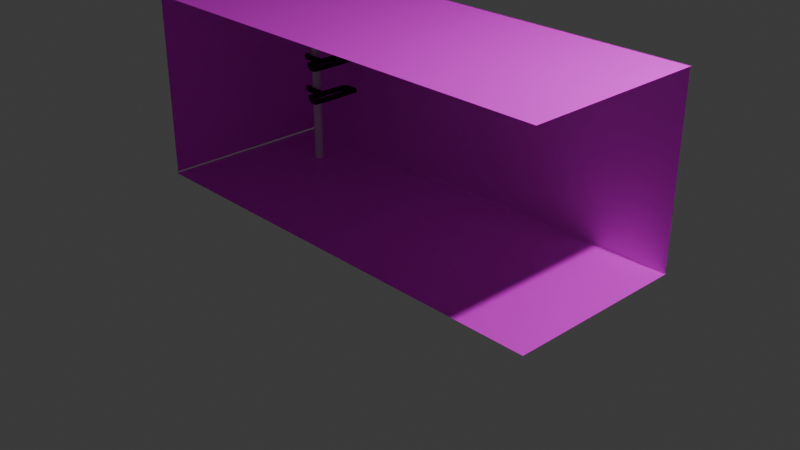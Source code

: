 # Source: Broom_Closet.blend  (saved by Blender 4.1.24; exported with 4.5.12 LTS)
import bpy
from mathutils import Matrix  # noqa: F401  (used for matrix-valued properties, if any)

bpy.ops.wm.read_factory_settings(use_empty=True)
scene = bpy.context.scene
scene.name = 'Scene'

# ---- collections
col_collection = bpy.data.collections.new('Collection'); scene.collection.children.link(col_collection)

# ---- images (referenced by path relative to the original .blend; pixels are not part of the script)
import os
ASSET_DIR = os.environ.get("B2B_ASSET_DIR", "")  # directory of the original .blend (textures are referenced by path, not embedded)
HERE = os.path.dirname(os.path.abspath(__file__))  # packed textures are extracted next to this script under _unpacked/

def load_image(name, relpath, width, height, colorspace="sRGB"):
    """Load a texture the original file referenced (path relative to the .blend, or extracted next to this script)."""
    p = next((c for c in (os.path.join(HERE, relpath), os.path.join(ASSET_DIR, relpath)) if relpath and os.path.exists(c)), "")
    if p:
        img = bpy.data.images.load(p, check_existing=True)
        img.name = name
    else:  # same state as the original file: an image datablock whose file is absent (Cycles renders it pink)
        img = bpy.data.images.new(name, width, height)
        img.source = "FILE"
        img.filepath = "//" + (relpath or name)
    img.colorspace_settings.name = colorspace
    return img
img_paintedbricks004_2k_jpg_ambientocclusion_jpg = load_image('PaintedBricks004_2K-JPG_AmbientOcclusion.jpg', 'PaintedBricks004_2K-JPG/PaintedBricks004_2K-JPG_AmbientOcclusion.jpg', 1024, 1024, 'sRGB')

# ---- materials (node trees are filled in below, after node groups)
mat_material_004 = bpy.data.materials.new('Material.004')
mat_material_004.use_transparent_shadow = False
mat_material_003 = bpy.data.materials.new('Material.003')
mat_material_003.use_transparent_shadow = False
mat_material_001 = bpy.data.materials.new('Material.001')
mat_material_001.use_transparent_shadow = False
mat_material_005 = bpy.data.materials.new('Material.005')
mat_material_005.use_transparent_shadow = False
mat_material_002 = bpy.data.materials.new('Material.002')
mat_material_002.use_transparent_shadow = False

# ---- material node trees
mat_material_004.use_nodes = True; mat_material_004.node_tree.nodes.clear()
_N = mat_material_004.node_tree.nodes; _L = mat_material_004.node_tree.links
n0 = _N.new('ShaderNodeBsdfPrincipled'); n0.name = 'Principled BSDF'; n0.location = (10, 300)
n1 = _N.new('ShaderNodeOutputMaterial'); n1.name = 'Material Output'; n1.location = (300, 300)
n2 = _N.new('ShaderNodeTexImage'); n2.name = 'Image Texture'; n2.location = (-280, 280)
n2.image = img_paintedbricks004_2k_jpg_ambientocclusion_jpg
_L.new(n0.outputs[0], n1.inputs[0])
_L.new(n2.outputs[0], n0.inputs[0])
n1.is_active_output = True
mat_material_003.use_nodes = True; mat_material_003.node_tree.nodes.clear()
_N = mat_material_003.node_tree.nodes; _L = mat_material_003.node_tree.links
n0 = _N.new('ShaderNodeBsdfPrincipled'); n0.name = 'Principled BSDF'; n0.location = (10, 300)
n1 = _N.new('ShaderNodeOutputMaterial'); n1.name = 'Material Output'; n1.location = (300, 300)
n2 = _N.new('ShaderNodeTexImage'); n2.name = 'Image Texture'; n2.location = (-280, 280)
n2.image = img_paintedbricks004_2k_jpg_ambientocclusion_jpg
_L.new(n0.outputs[0], n1.inputs[0])
_L.new(n2.outputs[0], n0.inputs[0])
n1.is_active_output = True
mat_material_001.use_nodes = True; mat_material_001.node_tree.nodes.clear()
_N = mat_material_001.node_tree.nodes; _L = mat_material_001.node_tree.links
n0 = _N.new('ShaderNodeBsdfPrincipled'); n0.name = 'Principled BSDF'; n0.location = (10, 300)
n1 = _N.new('ShaderNodeOutputMaterial'); n1.name = 'Material Output'; n1.location = (300, 300)
n2 = _N.new('ShaderNodeTexImage'); n2.name = 'Image Texture'; n2.location = (-280, 280)
n2.image = img_paintedbricks004_2k_jpg_ambientocclusion_jpg
_L.new(n0.outputs[0], n1.inputs[0])
_L.new(n2.outputs[0], n0.inputs[0])
n1.is_active_output = True
mat_material_005.use_nodes = True; mat_material_005.node_tree.nodes.clear()
_N = mat_material_005.node_tree.nodes; _L = mat_material_005.node_tree.links
n0 = _N.new('ShaderNodeBsdfPrincipled'); n0.name = 'Principled BSDF'; n0.location = (10, 300)
n0.inputs[0].default_value = (0.0, 0.0, 0.0, 1.0)
n1 = _N.new('ShaderNodeOutputMaterial'); n1.name = 'Material Output'; n1.location = (300, 300)
_L.new(n0.outputs[0], n1.inputs[0])
n1.is_active_output = True
mat_material_002.use_nodes = True; mat_material_002.node_tree.nodes.clear()
_N = mat_material_002.node_tree.nodes; _L = mat_material_002.node_tree.links
n0 = _N.new('ShaderNodeBsdfPrincipled'); n0.name = 'Principled BSDF'; n0.location = (10, 300)
n1 = _N.new('ShaderNodeOutputMaterial'); n1.name = 'Material Output'; n1.location = (300, 300)
n2 = _N.new('ShaderNodeTexImage'); n2.name = 'Image Texture'; n2.location = (-280, 280)
n2.image = img_paintedbricks004_2k_jpg_ambientocclusion_jpg
_L.new(n0.outputs[0], n1.inputs[0])
_L.new(n2.outputs[0], n0.inputs[0])
n1.is_active_output = True

# ---- world
world_world = bpy.data.worlds.new('World'); scene.world = world_world
world_world.use_nodes = True; world_world.node_tree.nodes.clear()
_N = world_world.node_tree.nodes; _L = world_world.node_tree.links
n0 = _N.new('ShaderNodeOutputWorld'); n0.name = 'World Output'; n0.location = (300, 300)
n1 = _N.new('ShaderNodeBackground'); n1.name = 'Background'; n1.location = (10, 300)
n1.inputs[0].default_value = (0.05088, 0.05088, 0.05088, 1.0)
_L.new(n1.outputs[0], n0.inputs[0])
n0.is_active_output = True
world_world.color = (0.05088, 0.05088, 0.05088)
world_world.use_sun_shadow = False
world_world.sun_shadow_jitter_overblur = 0.0

# ---- cameras
cam_camera = bpy.data.cameras.new('Camera')
cam_camera.clip_end = 100.0
cam_camera.ortho_scale = 7.314

# ---- lights
light_light = bpy.data.lights.new('Light', 'POINT')
light_light.transmission_factor = 0.0
light_light.energy = 1000.0
light_light.shadow_soft_size = 0.1
light_light.shadow_maximum_resolution = 0.006
light_light.use_absolute_resolution = True

# ---- meshes
me_plane = bpy.data.meshes.new('Plane')
me_plane.from_pydata([(-1.0, -1.0, 0.0), (1.0, -1.0, 0.0), (-1.0, 1.0, 0.0), (1.0, 1.0, 0.0)], [], [(0, 1, 3, 2)])
_uv = me_plane.uv_layers.new(name='UVMap')
_uv.uv.foreach_set('vector', [0.0, 0.0, 1.0, 0.0, 1.0, 1.0, 0.0, 1.0])
me_plane.materials.append(mat_material_004)
me_plane.update()
me_plane_001 = bpy.data.meshes.new('Plane.001')
me_plane_001.from_pydata([(-1.0, -1.0, 0.0), (1.0, -1.0, 0.0), (-1.0, 1.0, 0.0), (1.0, 1.0, 0.0)], [], [(0, 1, 3, 2)])
_uv = me_plane_001.uv_layers.new(name='UVMap')
_uv.uv.foreach_set('vector', [0.0, 0.0, 1.0, 0.0, 1.0, 1.0, 0.0, 1.0])
me_plane_001.materials.append(mat_material_003)
me_plane_001.update()
me_plane_002 = bpy.data.meshes.new('Plane.002')
me_plane_002.from_pydata([(-1.0, -1.0, 0.0), (1.0, -1.0, 0.0), (-1.0, 1.0, 0.0), (1.0, 1.0, 0.0), (-0.7488, 0.4042, -0.8241), (-0.7526, 0.3725, -0.8247), (-0.7425, 0.3504, -0.8251), (-0.725, 0.3409, -0.8253), (-0.6811, 0.3409, -0.8253), (-0.6522, 0.3409, -0.8253), (-0.6497, 0.1921, -0.8283), (-0.6021, 0.132, -0.8295), (-0.577, 0.132, -0.8295), (-0.5694, 0.2523, -0.8271), (-0.5669, 0.4485, -0.8232), (-0.5669, 0.594, -0.8203), (-0.5644, 0.6953, -0.8182), (-0.582, 0.7079, -0.818), (-0.6171, 0.6984, -0.8182), (-0.6309, 0.6826, -0.8185), (-0.6384, 0.6541, -0.8191), (-0.646, 0.556, -0.821), (-0.646, 0.4769, -0.8226), (-0.6472, 0.4295, -0.8236), (-0.6472, 0.3883, -0.8244), (-0.6648, 0.382, -0.8245), (-0.6798, 0.382, -0.8245), (-0.7037, 0.382, -0.8245), (-0.7212, 0.3788, -0.8246), (-0.7325, 0.382, -0.8245), (-0.7325, 0.4042, -0.8241), (-0.7476, 0.4231, -0.8237), (-0.7476, 0.42, -0.8238), (-0.6136, 0.6435, -0.8193), (-0.6249, 0.5952, -0.8203), (-0.6258, 0.5732, -0.8207), (-0.6258, 0.5402, -0.8214), (-0.6284, 0.4787, -0.8226), (-0.631, 0.4325, -0.8235), (-0.6284, 0.2238, -0.8277), (-0.604, 0.2062, -0.828), (-0.5901, 0.2062, -0.828), (-0.5866, 0.2875, -0.8264), (-0.5849, 0.3688, -0.8248), (-0.5849, 0.4633, -0.8229), (-0.5805, 0.5974, -0.8202), (-0.5797, 0.6589, -0.819), (-0.6084, 0.6457, -0.8192), (-0.7488, 0.4032, -0.7777), (-0.7526, 0.3716, -0.7783), (-0.7425, 0.3494, -0.7788), (-0.725, 0.3399, -0.779), (-0.6811, 0.3399, -0.779), (-0.6522, 0.3399, -0.779), (-0.6497, 0.1912, -0.782), (-0.6021, 0.1311, -0.7832), (-0.577, 0.1311, -0.7832), (-0.5694, 0.2513, -0.7808), (-0.5669, 0.4475, -0.7768), (-0.5669, 0.5931, -0.7739), (-0.5644, 0.6944, -0.7719), (-0.582, 0.707, -0.7716), (-0.6171, 0.6975, -0.7718), (-0.6309, 0.6817, -0.7721), (-0.6384, 0.6532, -0.7727), (-0.646, 0.5551, -0.7747), (-0.646, 0.476, -0.7763), (-0.6472, 0.4285, -0.7772), (-0.6472, 0.3874, -0.778), (-0.6648, 0.3811, -0.7782), (-0.6798, 0.3811, -0.7782), (-0.7037, 0.3811, -0.7782), (-0.7212, 0.3779, -0.7782), (-0.7325, 0.3811, -0.7782), (-0.7325, 0.4032, -0.7777), (-0.7476, 0.4222, -0.7773), (-0.7476, 0.419, -0.7774), (-0.6136, 0.6426, -0.7729), (-0.6249, 0.5942, -0.7739), (-0.6258, 0.5723, -0.7743), (-0.6258, 0.5393, -0.775), (-0.6284, 0.4778, -0.7762), (-0.631, 0.4316, -0.7771), (-0.6284, 0.2229, -0.7813), (-0.604, 0.2053, -0.7817), (-0.5901, 0.2053, -0.7817), (-0.5866, 0.2866, -0.78), (-0.5849, 0.3679, -0.7784), (-0.5849, 0.4624, -0.7765), (-0.5805, 0.5964, -0.7738), (-0.5797, 0.658, -0.7726), (-0.6084, 0.6448, -0.7729), (-0.7488, 0.4042, -1.193), (-0.7526, 0.3725, -1.194), (-0.7425, 0.3504, -1.194), (-0.725, 0.3409, -1.194), (-0.6811, 0.3409, -1.194), (-0.6522, 0.3409, -1.194), (-0.6497, 0.1921, -1.197), (-0.6021, 0.132, -1.198), (-0.577, 0.132, -1.198), (-0.5694, 0.2523, -1.196), (-0.5669, 0.4485, -1.192), (-0.5669, 0.594, -1.189), (-0.5644, 0.6953, -1.187), (-0.582, 0.7079, -1.187), (-0.6171, 0.6984, -1.187), (-0.6309, 0.6826, -1.187), (-0.6384, 0.6541, -1.188), (-0.646, 0.556, -1.19), (-0.646, 0.4769, -1.191), (-0.6472, 0.4295, -1.192), (-0.6472, 0.3883, -1.193), (-0.6648, 0.382, -1.193), (-0.6798, 0.382, -1.193), (-0.7037, 0.382, -1.193), (-0.7212, 0.3788, -1.193), (-0.7325, 0.382, -1.193), (-0.7325, 0.4042, -1.193), (-0.7476, 0.4231, -1.193), (-0.7476, 0.42, -1.193), (-0.6136, 0.6435, -1.188), (-0.6249, 0.5952, -1.189), (-0.6258, 0.5732, -1.19), (-0.6258, 0.5402, -1.19), (-0.6284, 0.4787, -1.191), (-0.631, 0.4325, -1.192), (-0.6284, 0.2238, -1.197), (-0.604, 0.2062, -1.197), (-0.5901, 0.2062, -1.197), (-0.5866, 0.2875, -1.195), (-0.5849, 0.3688, -1.194), (-0.5849, 0.4633, -1.192), (-0.5805, 0.5974, -1.189), (-0.5797, 0.6589, -1.188), (-0.6084, 0.6457, -1.188), (-0.7488, 0.4032, -1.147), (-0.7526, 0.3716, -1.147), (-0.7425, 0.3494, -1.148), (-0.725, 0.3399, -1.148), (-0.6811, 0.3399, -1.148), (-0.6522, 0.3399, -1.148), (-0.6497, 0.1912, -1.151), (-0.6021, 0.1311, -1.152), (-0.577, 0.1311, -1.152), (-0.5694, 0.2513, -1.15), (-0.5669, 0.4475, -1.146), (-0.5669, 0.5931, -1.143), (-0.5644, 0.6944, -1.141), (-0.582, 0.707, -1.141), (-0.6171, 0.6975, -1.141), (-0.6309, 0.6817, -1.141), (-0.6384, 0.6532, -1.142), (-0.646, 0.5551, -1.144), (-0.646, 0.476, -1.145), (-0.6472, 0.4285, -1.146), (-0.6472, 0.3874, -1.147), (-0.6648, 0.3811, -1.147), (-0.6798, 0.3811, -1.147), (-0.7037, 0.3811, -1.147), (-0.7212, 0.3779, -1.147), (-0.7325, 0.3811, -1.147), (-0.7325, 0.4032, -1.147), (-0.7476, 0.4222, -1.146), (-0.7476, 0.419, -1.146), (-0.6136, 0.6426, -1.142), (-0.6249, 0.5942, -1.143), (-0.6258, 0.5723, -1.143), (-0.6258, 0.5393, -1.144), (-0.6284, 0.4778, -1.145), (-0.631, 0.4316, -1.146), (-0.6284, 0.2229, -1.15), (-0.604, 0.2053, -1.151), (-0.5901, 0.2053, -1.151), (-0.5866, 0.2866, -1.149), (-0.5849, 0.3679, -1.147), (-0.5849, 0.4624, -1.145), (-0.5805, 0.5964, -1.143), (-0.5797, 0.658, -1.141), (-0.6084, 0.6448, -1.142), (-0.7488, 0.4042, -0.4242), (-0.7526, 0.3725, -0.4248), (-0.7425, 0.3504, -0.4252), (-0.725, 0.3409, -0.4254), (-0.6811, 0.3409, -0.4254), (-0.6522, 0.3409, -0.4254), (-0.6497, 0.1921, -0.4284), (-0.6021, 0.132, -0.4296), (-0.577, 0.132, -0.4296), (-0.5694, 0.2523, -0.4272), (-0.5669, 0.4485, -0.4233), (-0.5669, 0.594, -0.4204), (-0.5644, 0.6953, -0.4183), (-0.582, 0.7079, -0.4181), (-0.6171, 0.6984, -0.4183), (-0.6309, 0.6826, -0.4186), (-0.6384, 0.6541, -0.4192), (-0.646, 0.556, -0.4211), (-0.646, 0.4769, -0.4227), (-0.6472, 0.4295, -0.4237), (-0.6472, 0.3883, -0.4245), (-0.6648, 0.382, -0.4246), (-0.6798, 0.382, -0.4246), (-0.7037, 0.382, -0.4246), (-0.7212, 0.3788, -0.4247), (-0.7325, 0.382, -0.4246), (-0.7325, 0.4042, -0.4242), (-0.7476, 0.4231, -0.4238), (-0.7476, 0.42, -0.4238), (-0.6136, 0.6435, -0.4194), (-0.6249, 0.5952, -0.4203), (-0.6258, 0.5732, -0.4208), (-0.6258, 0.5402, -0.4214), (-0.6284, 0.4787, -0.4227), (-0.631, 0.4325, -0.4236), (-0.6284, 0.2238, -0.4278), (-0.604, 0.2062, -0.4281), (-0.5901, 0.2062, -0.4281), (-0.5866, 0.2875, -0.4265), (-0.5849, 0.3688, -0.4249), (-0.5849, 0.4633, -0.423), (-0.5805, 0.5974, -0.4203), (-0.5797, 0.6589, -0.4191), (-0.6084, 0.6457, -0.4193), (-0.7488, 0.4032, -0.3778), (-0.7526, 0.3716, -0.3784), (-0.7425, 0.3494, -0.3789), (-0.725, 0.3399, -0.3791), (-0.6811, 0.3399, -0.3791), (-0.6522, 0.3399, -0.3791), (-0.6497, 0.1912, -0.382), (-0.6021, 0.1311, -0.3832), (-0.577, 0.1311, -0.3832), (-0.5694, 0.2513, -0.3808), (-0.5669, 0.4475, -0.3769), (-0.5669, 0.5931, -0.374), (-0.5644, 0.6944, -0.372), (-0.582, 0.707, -0.3717), (-0.6171, 0.6975, -0.3719), (-0.6309, 0.6817, -0.3722), (-0.6384, 0.6532, -0.3728), (-0.646, 0.5551, -0.3748), (-0.646, 0.476, -0.3763), (-0.6472, 0.4285, -0.3773), (-0.6472, 0.3874, -0.3781), (-0.6648, 0.3811, -0.3782), (-0.6798, 0.3811, -0.3782), (-0.7037, 0.3811, -0.3782), (-0.7212, 0.3779, -0.3783), (-0.7325, 0.3811, -0.3782), (-0.7325, 0.4032, -0.3778), (-0.7476, 0.4222, -0.3774), (-0.7476, 0.419, -0.3775), (-0.6136, 0.6426, -0.373), (-0.6249, 0.5942, -0.374), (-0.6258, 0.5723, -0.3744), (-0.6258, 0.5393, -0.3751), (-0.6284, 0.4778, -0.3763), (-0.631, 0.4316, -0.3772), (-0.6284, 0.2229, -0.3814), (-0.604, 0.2053, -0.3818), (-0.5901, 0.2053, -0.3818), (-0.5866, 0.2866, -0.3801), (-0.5849, 0.3679, -0.3785), (-0.5849, 0.4624, -0.3766), (-0.5805, 0.5964, -0.3739), (-0.5797, 0.658, -0.3727), (-0.6084, 0.6448, -0.373)], [], [(0, 1, 3, 2), (32, 31, 4), (22, 37, 36, 35, 21), (29, 30, 31, 32, 4, 5, 6), (6, 7, 27, 28, 29), (27, 7, 8, 9, 24, 25, 26), (22, 23, 24, 9, 39, 38, 37), (10, 11, 40, 39, 9), (43, 42, 41, 40, 11, 12, 13), (13, 42, 43, 44, 14), (15, 14, 44, 45, 46, 17, 16), (17, 46, 47, 33, 34, 35, 21, 20, 19, 18), (76, 48, 75), (66, 65, 79, 80, 81), (73, 50, 49, 48, 76, 75, 74), (50, 73, 72, 71, 51), (71, 70, 69, 68, 53, 52, 51), (66, 81, 82, 83, 53, 68, 67), (54, 53, 83, 84, 55), (87, 57, 56, 55, 84, 85, 86), (57, 58, 88, 87, 86), (59, 60, 61, 90, 89, 88, 58), (61, 62, 63, 64, 65, 79, 78, 77, 91, 90), (31, 30, 74, 75), (42, 13, 57, 86), (17, 18, 62, 61), (44, 43, 87, 88), (5, 4, 48, 49), (18, 19, 63, 62), (45, 44, 88, 89), (6, 5, 49, 50), (19, 20, 64, 63), (46, 45, 89, 90), (7, 6, 50, 51), (4, 31, 75, 48), (20, 21, 65, 64), (47, 46, 90, 91), (8, 7, 51, 52), (34, 33, 77, 78), (22, 21, 65, 66), (33, 47, 91, 77), (9, 8, 52, 53), (35, 34, 78, 79), (23, 22, 66, 67), (10, 9, 53, 54), (35, 36, 80, 79), (24, 23, 67, 68), (11, 10, 54, 55), (36, 37, 81, 80), (25, 24, 68, 69), (12, 11, 55, 56), (37, 38, 82, 81), (26, 25, 69, 70), (13, 12, 56, 57), (38, 39, 83, 82), (27, 26, 70, 71), (13, 14, 58, 57), (39, 40, 84, 83), (28, 27, 71, 72), (14, 15, 59, 58), (40, 41, 85, 84), (29, 28, 72, 73), (15, 16, 60, 59), (41, 42, 86, 85), (30, 29, 73, 74), (43, 13, 57, 87), (16, 17, 61, 60), (120, 119, 92), (110, 125, 124, 123, 109), (117, 118, 119, 120, 92, 93, 94), (94, 95, 115, 116, 117), (115, 95, 96, 97, 112, 113, 114), (110, 111, 112, 97, 127, 126, 125), (98, 99, 128, 127, 97), (131, 130, 129, 128, 99, 100, 101), (101, 130, 131, 132, 102), (103, 102, 132, 133, 134, 105, 104), (105, 134, 135, 121, 122, 123, 109, 108, 107, 106), (164, 136, 163), (154, 153, 167, 168, 169), (161, 138, 137, 136, 164, 163, 162), (138, 161, 160, 159, 139), (159, 158, 157, 156, 141, 140, 139), (154, 169, 170, 171, 141, 156, 155), (142, 141, 171, 172, 143), (175, 145, 144, 143, 172, 173, 174), (145, 146, 176, 175, 174), (147, 148, 149, 178, 177, 176, 146), (149, 150, 151, 152, 153, 167, 166, 165, 179, 178), (119, 118, 162, 163), (130, 101, 145, 174), (105, 106, 150, 149), (132, 131, 175, 176), (93, 92, 136, 137), (106, 107, 151, 150), (133, 132, 176, 177), (94, 93, 137, 138), (107, 108, 152, 151), (134, 133, 177, 178), (95, 94, 138, 139), (92, 119, 163, 136), (108, 109, 153, 152), (135, 134, 178, 179), (96, 95, 139, 140), (122, 121, 165, 166), (110, 109, 153, 154), (121, 135, 179, 165), (97, 96, 140, 141), (123, 122, 166, 167), (111, 110, 154, 155), (98, 97, 141, 142), (123, 124, 168, 167), (112, 111, 155, 156), (99, 98, 142, 143), (124, 125, 169, 168), (113, 112, 156, 157), (100, 99, 143, 144), (125, 126, 170, 169), (114, 113, 157, 158), (101, 100, 144, 145), (126, 127, 171, 170), (115, 114, 158, 159), (101, 102, 146, 145), (127, 128, 172, 171), (116, 115, 159, 160), (102, 103, 147, 146), (128, 129, 173, 172), (117, 116, 160, 161), (103, 104, 148, 147), (129, 130, 174, 173), (118, 117, 161, 162), (131, 101, 145, 175), (104, 105, 149, 148), (208, 207, 180), (198, 213, 212, 211, 197), (205, 206, 207, 208, 180, 181, 182), (182, 183, 203, 204, 205), (203, 183, 184, 185, 200, 201, 202), (198, 199, 200, 185, 215, 214, 213), (186, 187, 216, 215, 185), (219, 218, 217, 216, 187, 188, 189), (189, 218, 219, 220, 190), (191, 190, 220, 221, 222, 193, 192), (193, 222, 223, 209, 210, 211, 197, 196, 195, 194), (252, 224, 251), (242, 241, 255, 256, 257), (249, 226, 225, 224, 252, 251, 250), (226, 249, 248, 247, 227), (247, 246, 245, 244, 229, 228, 227), (242, 257, 258, 259, 229, 244, 243), (230, 229, 259, 260, 231), (263, 233, 232, 231, 260, 261, 262), (233, 234, 264, 263, 262), (235, 236, 237, 266, 265, 264, 234), (237, 238, 239, 240, 241, 255, 254, 253, 267, 266), (207, 206, 250, 251), (218, 189, 233, 262), (193, 194, 238, 237), (220, 219, 263, 264), (181, 180, 224, 225), (194, 195, 239, 238), (221, 220, 264, 265), (182, 181, 225, 226), (195, 196, 240, 239), (222, 221, 265, 266), (183, 182, 226, 227), (180, 207, 251, 224), (196, 197, 241, 240), (223, 222, 266, 267), (184, 183, 227, 228), (210, 209, 253, 254), (198, 197, 241, 242), (209, 223, 267, 253), (185, 184, 228, 229), (211, 210, 254, 255), (199, 198, 242, 243), (186, 185, 229, 230), (211, 212, 256, 255), (200, 199, 243, 244), (187, 186, 230, 231), (212, 213, 257, 256), (201, 200, 244, 245), (188, 187, 231, 232), (213, 214, 258, 257), (202, 201, 245, 246), (189, 188, 232, 233), (214, 215, 259, 258), (203, 202, 246, 247), (189, 190, 234, 233), (215, 216, 260, 259), (204, 203, 247, 248), (190, 191, 235, 234), (216, 217, 261, 260), (205, 204, 248, 249), (191, 192, 236, 235), (217, 218, 262, 261), (206, 205, 249, 250), (219, 189, 233, 263), (192, 193, 237, 236)])
me_plane_002.polygons.foreach_set('material_index', [0, 1, 1, 1, 1, 1, 1, 1, 1, 1, 1, 1, 1, 1, 1, 1, 1, 1, 1, 1, 1, 1, 1, 1, 1, 1, 1, 1, 1, 1, 1, 1, 1, 1, 1, 1, 1, 1, 1, 1, 1, 1, 1, 1, 1, 1, 1, 1, 1, 1, 1, 1, 1, 1, 1, 1, 1, 1, 1, 1, 1, 1, 1, 1, 1, 1, 1, 1, 1, 1, 1, 1, 1, 1, 1, 1, 1, 1, 1, 1, 1, 1, 1, 1, 1, 1, 1, 1, 1, 1, 1, 1, 1, 1, 1, 1, 1, 1, 1, 1, 1, 1, 1, 1, 1, 1, 1, 1, 1, 1, 1, 1, 1, 1, 1, 1, 1, 1, 1, 1, 1, 1, 1, 1, 1, 1, 1, 1, 1, 1, 1, 1, 1, 1, 1, 1, 1, 1, 1, 1, 1, 1, 1, 1, 1, 1, 1, 1, 1, 1, 1, 1, 1, 1, 1, 1, 1, 1, 1, 1, 1, 1, 1, 1, 1, 1, 1, 1, 1, 1, 1, 1, 1, 1, 1, 1, 1, 1, 1, 1, 1, 1, 1, 1, 1, 1, 1, 1, 1, 1, 1, 1, 1, 1, 1, 1, 1, 1, 1])
_uv = me_plane_002.uv_layers.new(name='UVMap')
_uv.uv.foreach_set('vector', [0.0, 0.0, 1.0, 0.0, 1.0, 1.0, 0.0, 1.0, 0.0, 0.0, 0.0, 0.0, 0.0, 0.0, 0.0, 0.0, 0.0, 0.0, 0.0, 0.0, 0.0, 0.0, 0.0, 0.0, 0.0, 0.0, 0.0, 0.0, 0.0, 0.0, 0.0, 0.0, 0.0, 0.0, 0.0, 0.0, 0.0, 0.0, 0.0, 0.0, 0.0, 0.0, 0.0, 0.0, 0.0, 0.0, 0.0, 0.0, 0.0, 0.0, 0.0, 0.0, 0.0, 0.0, 0.0, 0.0, 0.0, 0.0, 0.0, 0.0, 0.0, 0.0, 0.0, 0.0, 0.0, 0.0, 0.0, 0.0, 0.0, 0.0, 0.0, 0.0, 0.0, 0.0, 0.0, 0.0, 0.0, 0.0, 0.0, 0.0, 0.0, 0.0, 0.0, 0.0, 0.0, 0.0, 0.0, 0.0, 0.0, 0.0, 0.0, 0.0, 0.0, 0.0, 0.0, 0.0, 0.0, 0.0, 0.0, 0.0, 0.0, 0.0, 0.0, 0.0, 0.0, 0.0, 0.0, 0.0, 0.0, 0.0, 0.0, 0.0, 0.0, 0.0, 0.0, 0.0, 0.0, 0.0, 0.0, 0.0, 0.0, 0.0, 0.0, 0.0, 0.0, 0.0, 0.0, 0.0, 0.0, 0.0, 0.0, 0.0, 0.0, 0.0, 0.0, 0.0, 0.0, 0.0, 0.0, 0.0, 0.0, 0.0, 0.0, 0.0, 0.0, 0.0, 0.0, 0.0, 0.0, 0.0, 0.0, 0.0, 0.0, 0.0, 0.0, 0.0, 0.0, 0.0, 0.0, 0.0, 0.0, 0.0, 0.0, 0.0, 0.0, 0.0, 0.0, 0.0, 0.0, 0.0, 0.0, 0.0, 0.0, 0.0, 0.0, 0.0, 0.0, 0.0, 0.0, 0.0, 0.0, 0.0, 0.0, 0.0, 0.0, 0.0, 0.0, 0.0, 0.0, 0.0, 0.0, 0.0, 0.0, 0.0, 0.0, 0.0, 0.0, 0.0, 0.0, 0.0, 0.0, 0.0, 0.0, 0.0, 0.0, 0.0, 0.0, 0.0, 0.0, 0.0, 0.0, 0.0, 0.0, 0.0, 0.0, 0.0, 0.0, 0.0, 0.0, 0.0, 0.0, 0.0, 0.0, 0.0, 0.0, 0.0, 0.0, 0.0, 0.0, 0.0, 0.0, 0.0, 0.0, 0.0, 0.0, 0.0, 0.0, 0.0, 0.0, 0.0, 0.0, 0.0, 0.0, 0.0, 0.0, 0.0, 0.0, 0.0, 0.0, 0.0, 0.0, 0.0, 0.0, 0.0, 0.0, 0.0, 0.0, 0.0, 0.0, 0.0, 0.0, 0.0, 0.0, 0.0, 0.0, 0.0, 0.0, 0.0, 0.0, 0.0, 0.0, 0.0, 0.0, 0.0, 0.0, 0.0, 0.0, 0.0, 0.0, 0.0, 0.0, 0.0, 0.0, 0.0, 0.0, 0.0, 0.0, 0.0, 0.0, 0.0, 0.0, 0.0, 0.0, 0.0, 0.0, 0.0, 0.0, 0.0, 0.0, 0.0, 0.0, 0.0, 0.0, 0.0, 0.0, 0.0, 0.0, 0.0, 0.0, 0.0, 0.0, 0.0, 0.0, 0.0, 0.0, 0.0, 0.0, 0.0, 0.0, 0.0, 0.0, 0.0, 0.0, 0.0, 0.0, 0.0, 0.0, 0.0, 0.0, 0.0, 0.0, 0.0, 0.0, 0.0, 0.0, 0.0, 0.0, 0.0, 0.0, 0.0, 0.0, 0.0, 0.0, 0.0, 0.0, 0.0, 0.0, 0.0, 0.0, 0.0, 0.0, 0.0, 0.0, 0.0, 0.0, 0.0, 0.0, 0.0, 0.0, 0.0, 0.0, 0.0, 0.0, 0.0, 0.0, 0.0, 0.0, 0.0, 0.0, 0.0, 0.0, 0.0, 0.0, 0.0, 0.0, 0.0, 0.0, 0.0, 0.0, 0.0, 0.0, 0.0, 0.0, 0.0, 0.0, 0.0, 0.0, 0.0, 0.0, 0.0, 0.0, 0.0, 0.0, 0.0, 0.0, 0.0, 0.0, 0.0, 0.0, 0.0, 0.0, 0.0, 0.0, 0.0, 0.0, 0.0, 0.0, 0.0, 0.0, 0.0, 0.0, 0.0, 0.0, 0.0, 0.0, 0.0, 0.0, 0.0, 0.0, 0.0, 0.0, 0.0, 0.0, 0.0, 0.0, 0.0, 0.0, 0.0, 0.0, 0.0, 0.0, 0.0, 0.0, 0.0, 0.0, 0.0, 0.0, 0.0, 0.0, 0.0, 0.0, 0.0, 0.0, 0.0, 0.0, 0.0, 0.0, 0.0, 0.0, 0.0, 0.0, 0.0, 0.0, 0.0, 0.0, 0.0, 0.0, 0.0, 0.0, 0.0, 0.0, 0.0, 0.0, 0.0, 0.0, 0.0, 0.0, 0.0, 0.0, 0.0, 0.0, 0.0, 0.0, 0.0, 0.0, 0.0, 0.0, 0.0, 0.0, 0.0, 0.0, 0.0, 0.0, 0.0, 0.0, 0.0, 0.0, 0.0, 0.0, 0.0, 0.0, 0.0, 0.0, 0.0, 0.0, 0.0, 0.0, 0.0, 0.0, 0.0, 0.0, 0.0, 0.0, 0.0, 0.0, 0.0, 0.0, 0.0, 0.0, 0.0, 0.0, 0.0, 0.0, 0.0, 0.0, 0.0, 0.0, 0.0, 0.0, 0.0, 0.0, 0.0, 0.0, 0.0, 0.0, 0.0, 0.0, 0.0, 0.0, 0.0, 0.0, 0.0, 0.0, 0.0, 0.0, 0.0, 0.0, 0.0, 0.0, 0.0, 0.0, 0.0, 0.0, 0.0, 0.0, 0.0, 0.0, 0.0, 0.0, 0.0, 0.0, 0.0, 0.0, 0.0, 0.0, 0.0, 0.0, 0.0, 0.0, 0.0, 0.0, 0.0, 0.0, 0.0, 0.0, 0.0, 0.0, 0.0, 0.0, 0.0, 0.0, 0.0, 0.0, 0.0, 0.0, 0.0, 0.0, 0.0, 0.0, 0.0, 0.0, 0.0, 0.0, 0.0, 0.0, 0.0, 0.0, 0.0, 0.0, 0.0, 0.0, 0.0, 0.0, 0.0, 0.0, 0.0, 0.0, 0.0, 0.0, 0.0, 0.0, 0.0, 0.0, 0.0, 0.0, 0.0, 0.0, 0.0, 0.0, 0.0, 0.0, 0.0, 0.0, 0.0, 0.0, 0.0, 0.0, 0.0, 0.0, 0.0, 0.0, 0.0, 0.0, 0.0, 0.0, 0.0, 0.0, 0.0, 0.0, 0.0, 0.0, 0.0, 0.0, 0.0, 0.0, 0.0, 0.0, 0.0, 0.0, 0.0, 0.0, 0.0, 0.0, 0.0, 0.0, 0.0, 0.0, 0.0, 0.0, 0.0, 0.0, 0.0, 0.0, 0.0, 0.0, 0.0, 0.0, 0.0, 0.0, 0.0, 0.0, 0.0, 0.0, 0.0, 0.0, 0.0, 0.0, 0.0, 0.0, 0.0, 0.0, 0.0, 0.0, 0.0, 0.0, 0.0, 0.0, 0.0, 0.0, 0.0, 0.0, 0.0, 0.0, 0.0, 0.0, 0.0, 0.0, 0.0, 0.0, 0.0, 0.0, 0.0, 0.0, 0.0, 0.0, 0.0, 0.0, 0.0, 0.0, 0.0, 0.0, 0.0, 0.0, 0.0, 0.0, 0.0, 0.0, 0.0, 0.0, 0.0, 0.0, 0.0, 0.0, 0.0, 0.0, 0.0, 0.0, 0.0, 0.0, 0.0, 0.0, 0.0, 0.0, 0.0, 0.0, 0.0, 0.0, 0.0, 0.0, 0.0, 0.0, 0.0, 0.0, 0.0, 0.0, 0.0, 0.0, 0.0, 0.0, 0.0, 0.0, 0.0, 0.0, 0.0, 0.0, 0.0, 0.0, 0.0, 0.0, 0.0, 0.0, 0.0, 0.0, 0.0, 0.0, 0.0, 0.0, 0.0, 0.0, 0.0, 0.0, 0.0, 0.0, 0.0, 0.0, 0.0, 0.0, 0.0, 0.0, 0.0, 0.0, 0.0, 0.0, 0.0, 0.0, 0.0, 0.0, 0.0, 0.0, 0.0, 0.0, 0.0, 0.0, 0.0, 0.0, 0.0, 0.0, 0.0, 0.0, 0.0, 0.0, 0.0, 0.0, 0.0, 0.0, 0.0, 0.0, 0.0, 0.0, 0.0, 0.0, 0.0, 0.0, 0.0, 0.0, 0.0, 0.0, 0.0, 0.0, 0.0, 0.0, 0.0, 0.0, 0.0, 0.0, 0.0, 0.0, 0.0, 0.0, 0.0, 0.0, 0.0, 0.0, 0.0, 0.0, 0.0, 0.0, 0.0, 0.0, 0.0, 0.0, 0.0, 0.0, 0.0, 0.0, 0.0, 0.0, 0.0, 0.0, 0.0, 0.0, 0.0, 0.0, 0.0, 0.0, 0.0, 0.0, 0.0, 0.0, 0.0, 0.0, 0.0, 0.0, 0.0, 0.0, 0.0, 0.0, 0.0, 0.0, 0.0, 0.0, 0.0, 0.0, 0.0, 0.0, 0.0, 0.0, 0.0, 0.0, 0.0, 0.0, 0.0, 0.0, 0.0, 0.0, 0.0, 0.0, 0.0, 0.0, 0.0, 0.0, 0.0, 0.0, 0.0, 0.0, 0.0, 0.0, 0.0, 0.0, 0.0, 0.0, 0.0, 0.0, 0.0, 0.0, 0.0, 0.0, 0.0, 0.0, 0.0, 0.0, 0.0, 0.0, 0.0, 0.0, 0.0, 0.0, 0.0, 0.0, 0.0, 0.0, 0.0, 0.0, 0.0, 0.0, 0.0, 0.0, 0.0, 0.0, 0.0, 0.0, 0.0, 0.0, 0.0, 0.0, 0.0, 0.0, 0.0, 0.0, 0.0, 0.0, 0.0, 0.0, 0.0, 0.0, 0.0, 0.0, 0.0, 0.0, 0.0, 0.0, 0.0, 0.0, 0.0, 0.0, 0.0, 0.0, 0.0, 0.0, 0.0, 0.0, 0.0, 0.0, 0.0, 0.0, 0.0, 0.0, 0.0, 0.0, 0.0, 0.0, 0.0, 0.0, 0.0, 0.0, 0.0, 0.0, 0.0, 0.0, 0.0, 0.0, 0.0, 0.0, 0.0, 0.0, 0.0, 0.0, 0.0, 0.0, 0.0, 0.0, 0.0, 0.0, 0.0, 0.0, 0.0, 0.0, 0.0, 0.0, 0.0, 0.0, 0.0, 0.0, 0.0, 0.0, 0.0, 0.0, 0.0, 0.0, 0.0, 0.0, 0.0, 0.0, 0.0, 0.0, 0.0, 0.0, 0.0, 0.0, 0.0, 0.0, 0.0, 0.0, 0.0, 0.0, 0.0, 0.0, 0.0, 0.0, 0.0, 0.0, 0.0, 0.0, 0.0, 0.0, 0.0, 0.0, 0.0, 0.0, 0.0, 0.0, 0.0, 0.0, 0.0, 0.0, 0.0, 0.0, 0.0, 0.0, 0.0, 0.0, 0.0, 0.0, 0.0, 0.0, 0.0, 0.0, 0.0, 0.0, 0.0, 0.0, 0.0, 0.0, 0.0, 0.0, 0.0, 0.0, 0.0, 0.0, 0.0, 0.0, 0.0, 0.0, 0.0, 0.0, 0.0, 0.0, 0.0, 0.0, 0.0, 0.0, 0.0, 0.0, 0.0, 0.0, 0.0, 0.0, 0.0, 0.0, 0.0, 0.0, 0.0, 0.0, 0.0, 0.0, 0.0, 0.0, 0.0, 0.0, 0.0, 0.0, 0.0, 0.0, 0.0, 0.0, 0.0, 0.0, 0.0, 0.0, 0.0, 0.0, 0.0, 0.0, 0.0, 0.0, 0.0, 0.0, 0.0, 0.0, 0.0, 0.0, 0.0, 0.0, 0.0, 0.0, 0.0, 0.0, 0.0, 0.0, 0.0, 0.0, 0.0, 0.0, 0.0, 0.0, 0.0, 0.0, 0.0, 0.0, 0.0, 0.0, 0.0, 0.0, 0.0, 0.0, 0.0, 0.0, 0.0, 0.0, 0.0, 0.0, 0.0, 0.0, 0.0, 0.0, 0.0, 0.0, 0.0, 0.0, 0.0, 0.0, 0.0, 0.0, 0.0, 0.0, 0.0, 0.0, 0.0, 0.0, 0.0, 0.0, 0.0, 0.0, 0.0, 0.0, 0.0, 0.0, 0.0, 0.0, 0.0, 0.0, 0.0, 0.0, 0.0, 0.0, 0.0, 0.0, 0.0, 0.0, 0.0, 0.0, 0.0, 0.0, 0.0, 0.0, 0.0, 0.0, 0.0, 0.0, 0.0, 0.0, 0.0, 0.0, 0.0, 0.0, 0.0, 0.0, 0.0, 0.0, 0.0, 0.0, 0.0, 0.0, 0.0, 0.0, 0.0, 0.0, 0.0, 0.0, 0.0, 0.0, 0.0, 0.0, 0.0, 0.0, 0.0, 0.0, 0.0, 0.0, 0.0, 0.0, 0.0, 0.0, 0.0, 0.0, 0.0, 0.0, 0.0, 0.0, 0.0, 0.0, 0.0, 0.0, 0.0, 0.0, 0.0, 0.0, 0.0, 0.0, 0.0, 0.0, 0.0, 0.0, 0.0, 0.0, 0.0, 0.0, 0.0, 0.0, 0.0, 0.0, 0.0, 0.0, 0.0, 0.0, 0.0, 0.0, 0.0, 0.0, 0.0, 0.0, 0.0, 0.0, 0.0, 0.0, 0.0, 0.0, 0.0, 0.0, 0.0, 0.0, 0.0, 0.0, 0.0, 0.0, 0.0, 0.0, 0.0, 0.0, 0.0, 0.0, 0.0, 0.0, 0.0, 0.0, 0.0, 0.0, 0.0, 0.0, 0.0, 0.0, 0.0, 0.0, 0.0, 0.0, 0.0, 0.0, 0.0, 0.0, 0.0, 0.0, 0.0, 0.0, 0.0, 0.0, 0.0, 0.0, 0.0, 0.0, 0.0, 0.0, 0.0, 0.0, 0.0, 0.0, 0.0, 0.0, 0.0, 0.0, 0.0, 0.0, 0.0, 0.0, 0.0, 0.0, 0.0, 0.0, 0.0, 0.0, 0.0, 0.0, 0.0, 0.0, 0.0, 0.0, 0.0, 0.0, 0.0, 0.0, 0.0, 0.0, 0.0, 0.0, 0.0, 0.0, 0.0, 0.0, 0.0, 0.0, 0.0, 0.0, 0.0, 0.0, 0.0, 0.0, 0.0, 0.0, 0.0, 0.0, 0.0, 0.0, 0.0, 0.0, 0.0, 0.0, 0.0, 0.0, 0.0, 0.0, 0.0, 0.0, 0.0, 0.0, 0.0, 0.0, 0.0, 0.0, 0.0, 0.0, 0.0, 0.0, 0.0, 0.0, 0.0, 0.0, 0.0, 0.0, 0.0, 0.0, 0.0, 0.0, 0.0, 0.0, 0.0, 0.0, 0.0, 0.0, 0.0, 0.0, 0.0, 0.0, 0.0, 0.0, 0.0, 0.0, 0.0, 0.0, 0.0, 0.0, 0.0, 0.0, 0.0, 0.0, 0.0, 0.0, 0.0, 0.0, 0.0, 0.0, 0.0, 0.0, 0.0, 0.0, 0.0, 0.0, 0.0, 0.0, 0.0, 0.0, 0.0, 0.0, 0.0, 0.0, 0.0, 0.0, 0.0, 0.0, 0.0, 0.0, 0.0, 0.0, 0.0, 0.0, 0.0, 0.0, 0.0, 0.0, 0.0, 0.0, 0.0, 0.0, 0.0, 0.0, 0.0, 0.0, 0.0, 0.0, 0.0, 0.0, 0.0, 0.0, 0.0, 0.0, 0.0, 0.0, 0.0, 0.0, 0.0, 0.0, 0.0, 0.0, 0.0, 0.0, 0.0, 0.0, 0.0, 0.0, 0.0, 0.0, 0.0, 0.0, 0.0, 0.0, 0.0, 0.0, 0.0, 0.0, 0.0, 0.0, 0.0, 0.0, 0.0, 0.0, 0.0, 0.0, 0.0, 0.0, 0.0, 0.0, 0.0, 0.0, 0.0, 0.0, 0.0, 0.0, 0.0, 0.0, 0.0, 0.0, 0.0, 0.0, 0.0, 0.0, 0.0, 0.0, 0.0, 0.0, 0.0, 0.0, 0.0, 0.0, 0.0, 0.0, 0.0, 0.0, 0.0, 0.0, 0.0, 0.0, 0.0, 0.0, 0.0, 0.0, 0.0, 0.0, 0.0, 0.0, 0.0, 0.0, 0.0, 0.0, 0.0, 0.0, 0.0, 0.0, 0.0, 0.0, 0.0, 0.0, 0.0, 0.0, 0.0, 0.0, 0.0, 0.0, 0.0, 0.0, 0.0, 0.0, 0.0, 0.0, 0.0, 0.0, 0.0, 0.0, 0.0, 0.0, 0.0, 0.0, 0.0, 0.0, 0.0, 0.0, 0.0, 0.0, 0.0, 0.0, 0.0, 0.0, 0.0, 0.0, 0.0, 0.0, 0.0, 0.0, 0.0, 0.0, 0.0, 0.0, 0.0, 0.0, 0.0, 0.0, 0.0, 0.0, 0.0, 0.0, 0.0, 0.0, 0.0, 0.0, 0.0, 0.0, 0.0, 0.0, 0.0, 0.0, 0.0, 0.0, 0.0, 0.0, 0.0, 0.0, 0.0, 0.0, 0.0, 0.0, 0.0, 0.0, 0.0, 0.0, 0.0, 0.0, 0.0, 0.0, 0.0, 0.0, 0.0, 0.0, 0.0, 0.0, 0.0, 0.0, 0.0, 0.0, 0.0, 0.0, 0.0, 0.0, 0.0, 0.0, 0.0, 0.0, 0.0, 0.0, 0.0, 0.0, 0.0, 0.0, 0.0, 0.0, 0.0, 0.0, 0.0, 0.0, 0.0, 0.0, 0.0, 0.0, 0.0, 0.0, 0.0, 0.0, 0.0, 0.0, 0.0, 0.0, 0.0, 0.0, 0.0, 0.0, 0.0, 0.0, 0.0, 0.0, 0.0, 0.0, 0.0, 0.0, 0.0, 0.0, 0.0, 0.0, 0.0, 0.0, 0.0, 0.0, 0.0, 0.0, 0.0, 0.0, 0.0, 0.0, 0.0, 0.0, 0.0, 0.0, 0.0, 0.0, 0.0, 0.0, 0.0, 0.0, 0.0, 0.0, 0.0, 0.0, 0.0, 0.0, 0.0, 0.0, 0.0, 0.0, 0.0, 0.0, 0.0, 0.0, 0.0, 0.0, 0.0, 0.0, 0.0, 0.0, 0.0, 0.0, 0.0, 0.0, 0.0, 0.0, 0.0, 0.0, 0.0, 0.0, 0.0, 0.0, 0.0, 0.0, 0.0, 0.0, 0.0, 0.0, 0.0, 0.0, 0.0, 0.0, 0.0, 0.0, 0.0, 0.0, 0.0, 0.0, 0.0, 0.0, 0.0, 0.0, 0.0, 0.0, 0.0, 0.0, 0.0, 0.0, 0.0, 0.0, 0.0, 0.0, 0.0, 0.0, 0.0, 0.0, 0.0, 0.0, 0.0, 0.0, 0.0, 0.0, 0.0, 0.0, 0.0, 0.0, 0.0, 0.0, 0.0, 0.0, 0.0, 0.0, 0.0, 0.0, 0.0, 0.0, 0.0, 0.0, 0.0, 0.0, 0.0, 0.0, 0.0, 0.0, 0.0, 0.0, 0.0, 0.0, 0.0, 0.0, 0.0, 0.0, 0.0, 0.0, 0.0, 0.0, 0.0, 0.0, 0.0, 0.0, 0.0, 0.0, 0.0, 0.0, 0.0, 0.0, 0.0, 0.0, 0.0, 0.0, 0.0, 0.0, 0.0, 0.0, 0.0, 0.0, 0.0, 0.0, 0.0, 0.0, 0.0, 0.0, 0.0, 0.0, 0.0, 0.0, 0.0, 0.0, 0.0, 0.0, 0.0, 0.0, 0.0, 0.0, 0.0, 0.0, 0.0, 0.0, 0.0, 0.0, 0.0, 0.0, 0.0, 0.0, 0.0, 0.0, 0.0, 0.0, 0.0, 0.0, 0.0, 0.0, 0.0, 0.0, 0.0, 0.0, 0.0, 0.0, 0.0, 0.0, 0.0, 0.0, 0.0, 0.0, 0.0, 0.0, 0.0])
me_plane_002.materials.append(mat_material_001)
me_plane_002.materials.append(mat_material_005)
me_plane_002.update()
me_plane_003 = bpy.data.meshes.new('Plane.003')
me_plane_003.from_pydata([(-1.0, -1.0, 0.0), (1.0, -1.0, 0.0), (-1.0, 1.0, 0.0), (1.0, 1.0, 0.0)], [], [(0, 1, 3, 2)])
_uv = me_plane_003.uv_layers.new(name='UVMap')
_uv.uv.foreach_set('vector', [0.0, 0.0, 1.0, 0.0, 1.0, 1.0, 0.0, 1.0])
me_plane_003.materials.append(mat_material_002)
me_plane_003.update()
me_cylinder = bpy.data.meshes.new('Cylinder')
me_cylinder.from_pydata([(0.0, 1.0, -1.0), (0.0, 1.0, 1.0), (0.1951, 0.9808, -1.0), (0.1951, 0.9808, 1.0), (0.3827, 0.9239, -1.0), (0.3827, 0.9239, 1.0), (0.5556, 0.8315, -1.0), (0.5556, 0.8315, 1.0), (0.7071, 0.7071, -1.0), (0.7071, 0.7071, 1.0), (0.8315, 0.5556, -1.0), (0.8315, 0.5556, 1.0), (0.9239, 0.3827, -1.0), (0.9239, 0.3827, 1.0), (0.9808, 0.1951, -1.0), (0.9808, 0.1951, 1.0), (1.0, 0.0, -1.0), (1.0, 0.0, 1.0), (0.9808, -0.1951, -1.0), (0.9808, -0.1951, 1.0), (0.9239, -0.3827, -1.0), (0.9239, -0.3827, 1.0), (0.8315, -0.5556, -1.0), (0.8315, -0.5556, 1.0), (0.7071, -0.7071, -1.0), (0.7071, -0.7071, 1.0), (0.5556, -0.8315, -1.0), (0.5556, -0.8315, 1.0), (0.3827, -0.9239, -1.0), (0.3827, -0.9239, 1.0), (0.1951, -0.9808, -1.0), (0.1951, -0.9808, 1.0), (0.0, -1.0, -1.0), (0.0, -1.0, 1.0), (-0.1951, -0.9808, -1.0), (-0.1951, -0.9808, 1.0), (-0.3827, -0.9239, -1.0), (-0.3827, -0.9239, 1.0), (-0.5556, -0.8315, -1.0), (-0.5556, -0.8315, 1.0), (-0.7071, -0.7071, -1.0), (-0.7071, -0.7071, 1.0), (-0.8315, -0.5556, -1.0), (-0.8315, -0.5556, 1.0), (-0.9239, -0.3827, -1.0), (-0.9239, -0.3827, 1.0), (-0.9808, -0.1951, -1.0), (-0.9808, -0.1951, 1.0), (-1.0, 0.0, -1.0), (-1.0, 0.0, 1.0), (-0.9808, 0.1951, -1.0), (-0.9808, 0.1951, 1.0), (-0.9239, 0.3827, -1.0), (-0.9239, 0.3827, 1.0), (-0.8315, 0.5556, -1.0), (-0.8315, 0.5556, 1.0), (-0.7071, 0.7071, -1.0), (-0.7071, 0.7071, 1.0), (-0.5556, 0.8315, -1.0), (-0.5556, 0.8315, 1.0), (-0.3827, 0.9239, -1.0), (-0.3827, 0.9239, 1.0), (-0.1951, 0.9808, -1.0), (-0.1951, 0.9808, 1.0)], [], [(0, 1, 3, 2), (2, 3, 5, 4), (4, 5, 7, 6), (6, 7, 9, 8), (8, 9, 11, 10), (10, 11, 13, 12), (12, 13, 15, 14), (14, 15, 17, 16), (16, 17, 19, 18), (18, 19, 21, 20), (20, 21, 23, 22), (22, 23, 25, 24), (24, 25, 27, 26), (26, 27, 29, 28), (28, 29, 31, 30), (30, 31, 33, 32), (32, 33, 35, 34), (34, 35, 37, 36), (36, 37, 39, 38), (38, 39, 41, 40), (40, 41, 43, 42), (42, 43, 45, 44), (44, 45, 47, 46), (46, 47, 49, 48), (48, 49, 51, 50), (50, 51, 53, 52), (52, 53, 55, 54), (54, 55, 57, 56), (56, 57, 59, 58), (58, 59, 61, 60), (3, 1, 63, 61, 59, 57, 55, 53, 51, 49, 47, 45, 43, 41, 39, 37, 35, 33, 31, 29, 27, 25, 23, 21, 19, 17, 15, 13, 11, 9, 7, 5), (60, 61, 63, 62), (62, 63, 1, 0), (0, 2, 4, 6, 8, 10, 12, 14, 16, 18, 20, 22, 24, 26, 28, 30, 32, 34, 36, 38, 40, 42, 44, 46, 48, 50, 52, 54, 56, 58, 60, 62)])
_uv = me_cylinder.uv_layers.new(name='UVMap')
_uv.uv.foreach_set('vector', [1.0, 0.5, 1.0, 1.0, 0.9688, 1.0, 0.9688, 0.5, 0.9688, 0.5, 0.9688, 1.0, 0.9375, 1.0, 0.9375, 0.5, 0.9375, 0.5, 0.9375, 1.0, 0.9062, 1.0, 0.9062, 0.5, 0.9062, 0.5, 0.9062, 1.0, 0.875, 1.0, 0.875, 0.5, 0.875, 0.5, 0.875, 1.0, 0.8438, 1.0, 0.8438, 0.5, 0.8438, 0.5, 0.8438, 1.0, 0.8125, 1.0, 0.8125, 0.5, 0.8125, 0.5, 0.8125, 1.0, 0.7812, 1.0, 0.7812, 0.5, 0.7812, 0.5, 0.7812, 1.0, 0.75, 1.0, 0.75, 0.5, 0.75, 0.5, 0.75, 1.0, 0.7188, 1.0, 0.7188, 0.5, 0.7188, 0.5, 0.7188, 1.0, 0.6875, 1.0, 0.6875, 0.5, 0.6875, 0.5, 0.6875, 1.0, 0.6562, 1.0, 0.6562, 0.5, 0.6562, 0.5, 0.6562, 1.0, 0.625, 1.0, 0.625, 0.5, 0.625, 0.5, 0.625, 1.0, 0.5938, 1.0, 0.5938, 0.5, 0.5938, 0.5, 0.5938, 1.0, 0.5625, 1.0, 0.5625, 0.5, 0.5625, 0.5, 0.5625, 1.0, 0.5312, 1.0, 0.5312, 0.5, 0.5312, 0.5, 0.5312, 1.0, 0.5, 1.0, 0.5, 0.5, 0.5, 0.5, 0.5, 1.0, 0.4688, 1.0, 0.4688, 0.5, 0.4688, 0.5, 0.4688, 1.0, 0.4375, 1.0, 0.4375, 0.5, 0.4375, 0.5, 0.4375, 1.0, 0.4062, 1.0, 0.4062, 0.5, 0.4062, 0.5, 0.4062, 1.0, 0.375, 1.0, 0.375, 0.5, 0.375, 0.5, 0.375, 1.0, 0.3438, 1.0, 0.3438, 0.5, 0.3438, 0.5, 0.3438, 1.0, 0.3125, 1.0, 0.3125, 0.5, 0.3125, 0.5, 0.3125, 1.0, 0.2812, 1.0, 0.2812, 0.5, 0.2812, 0.5, 0.2812, 1.0, 0.25, 1.0, 0.25, 0.5, 0.25, 0.5, 0.25, 1.0, 0.2188, 1.0, 0.2188, 0.5, 0.2188, 0.5, 0.2188, 1.0, 0.1875, 1.0, 0.1875, 0.5, 0.1875, 0.5, 0.1875, 1.0, 0.1562, 1.0, 0.1562, 0.5, 0.1562, 0.5, 0.1562, 1.0, 0.125, 1.0, 0.125, 0.5, 0.125, 0.5, 0.125, 1.0, 0.09375, 1.0, 0.09375, 0.5, 0.09375, 0.5, 0.09375, 1.0, 0.0625, 1.0, 0.0625, 0.5, 0.2968, 0.4854, 0.25, 0.49, 0.2032, 0.4854, 0.1582, 0.4717, 0.1167, 0.4496, 0.08029, 0.4197, 0.05045, 0.3833, 0.02827, 0.3418, 0.01461, 0.2968, 0.01, 0.25, 0.01461, 0.2032, 0.02827, 0.1582, 0.05045, 0.1167, 0.08029, 0.08029, 0.1167, 0.05045, 0.1582, 0.02827, 0.2032, 0.01461, 0.25, 0.01, 0.2968, 0.01461, 0.3418, 0.02827, 0.3833, 0.05045, 0.4197, 0.08029, 0.4496, 0.1167, 0.4717, 0.1582, 0.4854, 0.2032, 0.49, 0.25, 0.4854, 0.2968, 0.4717, 0.3418, 0.4496, 0.3833, 0.4197, 0.4197, 0.3833, 0.4496, 0.3418, 0.4717, 0.0625, 0.5, 0.0625, 1.0, 0.03125, 1.0, 0.03125, 0.5, 0.03125, 0.5, 0.03125, 1.0, 0.0, 1.0, 0.0, 0.5, 0.75, 0.49, 0.7968, 0.4854, 0.8418, 0.4717, 0.8833, 0.4496, 0.9197, 0.4197, 0.9496, 0.3833, 0.9717, 0.3418, 0.9854, 0.2968, 0.99, 0.25, 0.9854, 0.2032, 0.9717, 0.1582, 0.9496, 0.1167, 0.9197, 0.08029, 0.8833, 0.05045, 0.8418, 0.02827, 0.7968, 0.01461, 0.75, 0.01, 0.7032, 0.01461, 0.6582, 0.02827, 0.6167, 0.05045, 0.5803, 0.08029, 0.5504, 0.1167, 0.5283, 0.1582, 0.5146, 0.2032, 0.51, 0.25, 0.5146, 0.2968, 0.5283, 0.3418, 0.5504, 0.3833, 0.5803, 0.4197, 0.6167, 0.4496, 0.6582, 0.4717, 0.7032, 0.4854])
me_cylinder.update()

# ---- objects
ob_light = bpy.data.objects.new('Light', light_light)
ob_camera = bpy.data.objects.new('Camera', cam_camera)
ob_plane = bpy.data.objects.new('Plane', me_plane)
ob_plane_001 = bpy.data.objects.new('Plane.001', me_plane_001)
ob_plane_002 = bpy.data.objects.new('Plane.002', me_plane_002)
ob_plane_003 = bpy.data.objects.new('Plane.003', me_plane_003)
ob_cylinder = bpy.data.objects.new('Cylinder', me_cylinder)

# ---- transforms, parenting, visibility, modifiers, constraints
ob_light.location = (5.797, 1.005, -1.618)
ob_light.rotation_euler = (2.204, -0.2951, 1.629)
ob_light.lock_rotations_4d = False
ob_light.empty_display_type = 'ARROWS'
ob_light.color = (0.0, 0.0, 0.0, 0.0)
ob_light.lineart.crease_threshold = 0.0
ob_camera.location = (4.851, -6.926, -4.901)
ob_camera.rotation_euler = (2.68, 0.7559, 1.571)
ob_camera.lock_rotations_4d = False
ob_camera.empty_display_type = 'ARROWS'
ob_camera.color = (0.0, 0.0, 0.0, 0.0)
ob_camera.display_type = 'WIRE'
ob_camera.lineart.crease_threshold = 0.0
ob_plane.location = (-0.107, -1.192e-07, 2.458)
ob_plane.rotation_euler = (-0.0, 1.571, 0.0)
ob_plane.scale = (2.523, 1.0, 1.0)
ob_plane_001.location = (0.8939, 0.982, 2.458)
ob_plane_001.rotation_euler = (1.571, 1.571, 0.0)
ob_plane_001.scale = (2.523, 1.0, 1.0)
ob_plane_002.location = (1.888, -1.192e-07, 2.458)
ob_plane_002.rotation_euler = (-0.0, 1.571, 0.0)
ob_plane_002.scale = (2.523, 1.0, 1.0)
ob_plane_003.location = (0.8959, -0.01134, 4.979)
ob_plane_003.scale = (0.9863, 0.9749, 0.7612)
ob_cylinder.location = (0.8978, 0.4432, 4.255)
ob_cylinder.rotation_euler = (-0.0, 1.571, 0.0)
ob_cylinder.scale = (0.05383, 0.04326, 1.012)

# ---- collection membership
col_collection.objects.link(ob_light)
col_collection.objects.link(ob_camera)
col_collection.objects.link(ob_plane)
col_collection.objects.link(ob_plane_001)
col_collection.objects.link(ob_plane_002)
col_collection.objects.link(ob_plane_003)
col_collection.objects.link(ob_cylinder)

# ---- scene / render settings (as saved in the file)
scene.camera = ob_camera
scene.frame_start = 1; scene.frame_end = 250; scene.frame_set(1)
scene.render.engine = 'BLENDER_EEVEE_NEXT'
scene.cycles.sampling_pattern = 'TABULATED_SOBOL'
scene.eevee.ray_tracing_options.trace_max_roughness = 0.0
bpy.context.view_layer.update()

